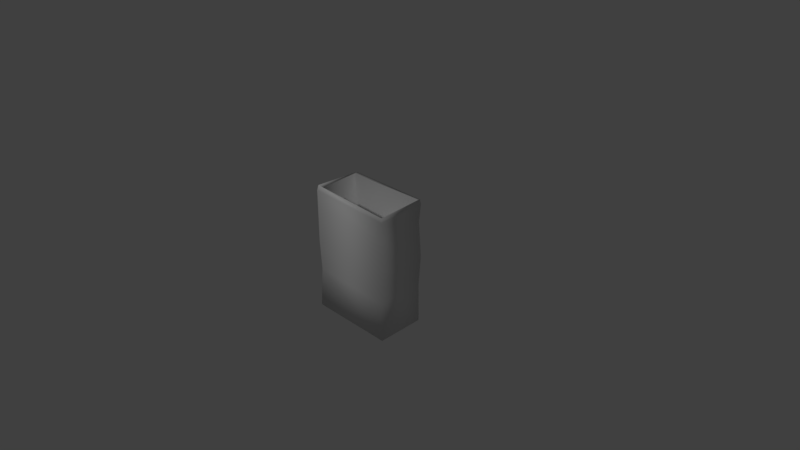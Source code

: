 # Source: bagOStuff.blend  (saved by Blender 2.79.0; exported with 4.5.12 LTS)
import bpy
from mathutils import Matrix  # noqa: F401  (used for matrix-valued properties, if any)

bpy.ops.wm.read_factory_settings(use_empty=True)
scene = bpy.context.scene
scene.name = 'Scene'

# ---- collections
col_collection_1 = bpy.data.collections.new('Collection 1'); scene.collection.children.link(col_collection_1)

# ---- materials (node trees are filled in below, after node groups)
mat_material = bpy.data.materials.new('Material')
mat_material.alpha_threshold = 0.0
mat_material.use_transparent_shadow = False
mat_material.roughness = 0.5
mat_material.specular_intensity = 0.1771
mat_material.line_color = (0.0, 0.0, 0.0, 1.0)

# ---- material node trees

# ---- world
world_world = bpy.data.worlds.new('World'); scene.world = world_world
world_world.color = (0.05088, 0.05088, 0.05088)
world_world.use_sun_shadow = False
world_world.sun_shadow_jitter_overblur = 0.0
world_world.cycles.sampling_method = 'MANUAL'

# ---- cameras
cam_camera = bpy.data.cameras.new('Camera')
cam_camera.clip_end = 100.0
cam_camera.lens = 35.0
cam_camera.sensor_width = 32.0
cam_camera.sensor_height = 18.0
cam_camera.ortho_scale = 7.314
cam_camera.dof.focus_distance = 0.0
cam_camera.dof.aperture_fstop = 128.0

# ---- lights
light_lamp = bpy.data.lights.new('Lamp', 'POINT')
light_lamp.transmission_factor = 0.0
light_lamp.cutoff_distance = 30.0
light_lamp.energy = 100.0
light_lamp.shadow_buffer_clip_start = 1.001
light_lamp.shadow_soft_size = 0.1
light_lamp.shadow_maximum_resolution = 0.006
light_lamp.use_absolute_resolution = True

# ---- meshes
me_cube = bpy.data.meshes.new('Cube')
me_cube.from_pydata([(0.5833, -0.3103, 0.7516), (-0.6015, -0.3303, 0.8012), (-0.5997, 0.3304, 0.7999), (0.5909, 0.3211, 0.8662), (-0.5797, 0.3199, -0.8676), (-0.6045, -0.3345, -0.8884), (0.6069, -0.3363, -0.887), (0.5904, 0.3205, -0.8698), (-0.5855, 0.3205, 0.8679), (-0.5882, -0.3179, 0.8726), (0.5978, 0.3333, 0.8025), (0.6028, -0.3354, 0.8267), (-0.5685, 0.2669, 0.8615), (-0.5309, -0.3061, 0.8464), (0.5798, 0.2867, 0.866), (0.5681, -0.2829, 0.7999), (-0.4987, 0.2742, 0.2447), (-0.4818, -0.2575, 0.2549), (0.4841, 0.2651, 0.2523), (0.4791, -0.2628, 0.2571), (0.5804, 0.3195, 0.5626), (-0.6035, 0.3363, 0.5598), (-0.5994, -0.3311, 0.5598), (0.5899, -0.3165, 0.5164), (0.6011, 0.3375, 0.07154), (-0.6037, 0.3337, 0.07326), (-0.5964, -0.3319, 0.07284), (0.5885, -0.3176, 0.03958), (0.5865, 0.318, -0.3312), (-0.597, 0.3303, -0.3317), (-0.5857, -0.3149, -0.3291), (0.6007, -0.3406, -0.3488)], [], [(8, 2, 1, 9), (4, 7, 6, 5), (29, 4, 5, 30), (30, 5, 6, 31), (31, 6, 7, 28), (2, 8, 3, 10), (11, 3, 14, 15), (9, 1, 0, 11), (11, 0, 10, 3), (21, 2, 10, 20), (13, 15, 19, 17), (3, 8, 12, 14), (9, 11, 15, 13), (8, 9, 13, 12), (16, 17, 19, 18), (12, 13, 17, 16), (15, 14, 18, 19), (14, 12, 16, 18), (25, 21, 20, 24), (0, 23, 20, 10), (1, 22, 23, 0), (2, 21, 22, 1), (29, 25, 24, 28), (23, 27, 24, 20), (22, 26, 27, 23), (21, 25, 26, 22), (4, 29, 28, 7), (27, 31, 28, 24), (26, 30, 31, 27), (25, 29, 30, 26)])
me_cube.polygons.foreach_set('use_smooth', [True] * 30)
_uv = me_cube.uv_layers.new(name='UVMap')
_uv.uv.foreach_set('vector', [0.6667, 0.3333, 0.5, 0.3333, 0.5, 9.934e-09, 0.6667, 1.987e-08, 0.3333, 0.3333, 0.3333, 0.6667, 4.967e-08, 0.6667, 0.0, 0.3333, 0.3542, 0.3333, 0.3333, 0.3333, 0.3333, 0.0, 0.3542, 1.242e-09, 1.863e-09, 0.02083, 0.0, 1.291e-07, 0.3333, 0.0, 0.3333, 0.02083, 0.6875, 0.3333, 0.6667, 0.3333, 0.6667, 8.941e-08, 0.6875, 8.382e-08, 0.5, 0.3333, 0.6667, 0.3333, 0.6667, 0.6667, 0.5, 0.6667, 1.0, 0.3333, 1.0, 0.0, 1.0, 0.0, 1.0, 0.3333, 2.98e-08, 0.3333, 1.49e-08, 0.1667, 0.3333, 0.1667, 0.3333, 0.3333, 1.0, 0.3333, 0.8333, 0.3333, 0.8333, 4.47e-08, 1.0, 0.0, 0.4167, 0.3333, 0.5, 0.3333, 0.5, 0.6667, 0.4167, 0.6667, 2.98e-08, 0.3333, 0.3333, 0.3333, 0.3333, 0.3333, 2.98e-08, 0.3333, 0.6667, 0.6667, 0.6667, 0.3333, 0.6667, 0.3333, 0.6667, 0.6667, 2.98e-08, 0.3333, 0.3333, 0.3333, 0.3333, 0.3333, 2.98e-08, 0.3333, 0.6667, 0.3333, 0.6667, 1.987e-08, 0.6667, 1.987e-08, 0.6667, 0.3333, 1.987e-08, 0.6667, 0.3333, 0.6667, 0.3333, 1.0, 0.0, 1.0, 0.6667, 0.3333, 0.6667, 1.987e-08, 0.6667, 1.987e-08, 0.6667, 0.3333, 1.0, 0.3333, 1.0, 0.0, 1.0, 0.0, 1.0, 0.3333, 0.6667, 0.6667, 0.6667, 0.3333, 0.6667, 0.3333, 0.6667, 0.6667, 0.375, 0.3333, 0.4167, 0.3333, 0.4167, 0.6667, 0.375, 0.6667, 0.8333, 0.3333, 0.75, 0.3333, 0.75, 6.706e-08, 0.8333, 4.47e-08, 1.49e-08, 0.1667, 7.451e-09, 0.08333, 0.3333, 0.08333, 0.3333, 0.1667, 0.5, 0.3333, 0.4167, 0.3333, 0.4167, 4.967e-09, 0.5, 9.934e-09, 0.3542, 0.3333, 0.375, 0.3333, 0.375, 0.6667, 0.3542, 0.6667, 0.75, 0.3333, 0.7083, 0.3333, 0.7083, 7.823e-08, 0.75, 6.706e-08, 7.451e-09, 0.08333, 3.725e-09, 0.04167, 0.3333, 0.04167, 0.3333, 0.08333, 0.4167, 0.3333, 0.375, 0.3333, 0.375, 2.484e-09, 0.4167, 4.967e-09, 0.3333, 0.3333, 0.3542, 0.3333, 0.3542, 0.6667, 0.3333, 0.6667, 0.7083, 0.3333, 0.6875, 0.3333, 0.6875, 8.382e-08, 0.7083, 7.823e-08, 3.725e-09, 0.04167, 1.863e-09, 0.02083, 0.3333, 0.02083, 0.3333, 0.04167, 0.375, 0.3333, 0.3542, 0.3333, 0.3542, 1.242e-09, 0.375, 2.484e-09])
me_cube.materials.append(mat_material)
me_cube.use_remesh_preserve_volume = False
me_cube.use_remesh_preserve_attributes = False
me_cube.use_mirror_vertex_groups = False
me_cube.update()

# ---- objects
ob_cube = bpy.data.objects.new('Cube', me_cube)
ob_lamp = bpy.data.objects.new('Lamp', light_lamp)
ob_camera = bpy.data.objects.new('Camera', cam_camera)

# ---- transforms, parenting, visibility, modifiers, constraints
ob_cube.location = (0.0, 0.0, 0.0)
ob_cube.lock_rotations_4d = False
ob_cube.empty_display_type = 'ARROWS'
ob_cube.lineart.crease_threshold = 0.0
ob_lamp.location = (-0.3557, -3.237, 3.001)
ob_lamp.rotation_euler = (0.6503, 0.05522, 1.866)
ob_lamp.lock_rotations_4d = False
ob_lamp.empty_display_type = 'ARROWS'
ob_lamp.color = (0.0, 0.0, 0.0, 0.0)
ob_lamp.lineart.crease_threshold = 0.0
ob_camera.location = (7.481, -6.508, 5.344)
ob_camera.rotation_euler = (1.109, 0.0, 0.8149)
ob_camera.lock_rotations_4d = False
ob_camera.empty_display_type = 'ARROWS'
ob_camera.color = (0.0, 0.0, 0.0, 0.0)
ob_camera.display_type = 'WIRE'
ob_camera.lineart.crease_threshold = 0.0

# ---- collection membership
col_collection_1.objects.link(ob_cube)
col_collection_1.objects.link(ob_lamp)
col_collection_1.objects.link(ob_camera)

# ---- scene / render settings (as saved in the file)
scene.camera = ob_camera
scene.frame_start = 1; scene.frame_end = 250; scene.frame_set(1)
scene.render.engine = 'BLENDER_EEVEE_NEXT'
scene.render.resolution_percentage = 50
scene.render.dither_intensity = 0.0
scene.cycles.use_denoising = False
scene.cycles.samples = 128
scene.cycles.sampling_pattern = 'TABULATED_SOBOL'
scene.cycles.use_adaptive_sampling = False
scene.cycles.use_light_tree = False
scene.cycles.blur_glossy = 0.0
scene.cycles.sample_clamp_indirect = 0.0
scene.view_settings.view_transform = 'Standard'
bpy.context.view_layer.update()

